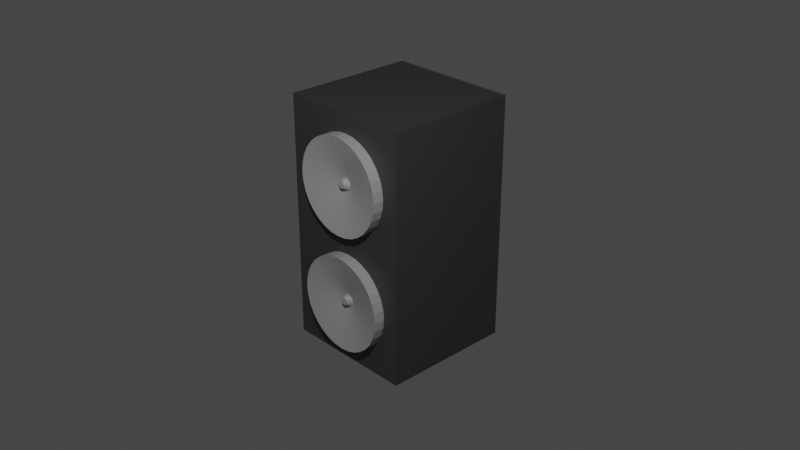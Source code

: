 # Source: Speaker.blend  (saved by Blender 2.81.16; exported with 4.5.12 LTS)
import bpy
from mathutils import Matrix  # noqa: F401  (used for matrix-valued properties, if any)

bpy.ops.wm.read_factory_settings(use_empty=True)
scene = bpy.context.scene
scene.name = 'Scene'

# ---- collections
col_collection = bpy.data.collections.new('Collection'); scene.collection.children.link(col_collection)

# ---- materials (node trees are filled in below, after node groups)
mat_base = bpy.data.materials.new('Base')
mat_base.alpha_threshold = 0.0
mat_base.use_transparent_shadow = False
mat_base.line_color = (0.0, 0.0, 0.0, 1.0)
mat_speaker = bpy.data.materials.new('Speaker')
mat_speaker.use_transparent_shadow = False

# ---- material node trees
mat_base.use_nodes = True; mat_base.node_tree.nodes.clear()
_N = mat_base.node_tree.nodes; _L = mat_base.node_tree.links
n0 = _N.new('ShaderNodeOutputMaterial'); n0.name = 'Material Output'; n0.location = (300, 300)
n1 = _N.new('ShaderNodeBsdfPrincipled'); n1.name = 'Principled BSDF'; n1.location = (10, 300)
n1.distribution = 'GGX'
n1.subsurface_method = 'BURLEY'
n1.inputs[0].default_value = (0.05222, 0.05222, 0.05222, 1.0)
n1.inputs[2].default_value = 0.4
n1.inputs[3].default_value = 1.45
n1.inputs[27].default_value = (0.0, 0.0, 0.0, 1.0)
n1.inputs[28].default_value = 1.0
_L.new(n1.outputs[0], n0.inputs[0])
n0.is_active_output = True
mat_speaker.use_nodes = True; mat_speaker.node_tree.nodes.clear()
_N = mat_speaker.node_tree.nodes; _L = mat_speaker.node_tree.links
n0 = _N.new('ShaderNodeOutputMaterial'); n0.name = 'Material Output'; n0.location = (300, 300)
n1 = _N.new('ShaderNodeBsdfPrincipled'); n1.name = 'Principled BSDF'; n1.location = (10, 300)
n1.distribution = 'GGX'
n1.subsurface_method = 'BURLEY'
n1.inputs[0].default_value = (0.42, 0.42, 0.42, 1.0)
n1.inputs[3].default_value = 1.45
n1.inputs[27].default_value = (0.0, 0.0, 0.0, 1.0)
n1.inputs[28].default_value = 1.0
_L.new(n1.outputs[0], n0.inputs[0])
n0.is_active_output = True

# ---- world
world_world = bpy.data.worlds.new('World'); scene.world = world_world
world_world.use_nodes = True; world_world.node_tree.nodes.clear()
_N = world_world.node_tree.nodes; _L = world_world.node_tree.links
n0 = _N.new('ShaderNodeOutputWorld'); n0.name = 'World Output'; n0.location = (300, 300)
n1 = _N.new('ShaderNodeBackground'); n1.name = 'Background'; n1.location = (10, 300)
n1.inputs[0].default_value = (0.05088, 0.05088, 0.05088, 1.0)
_L.new(n1.outputs[0], n0.inputs[0])
n0.is_active_output = True
world_world.color = (0.05088, 0.05088, 0.05088)
world_world.use_sun_shadow = False
world_world.sun_shadow_jitter_overblur = 0.0

# ---- cameras
cam_camera = bpy.data.cameras.new('Camera')
cam_camera.clip_end = 100.0
cam_camera.ortho_scale = 7.314

# ---- lights
light_light = bpy.data.lights.new('Light', 'POINT')
light_light.transmission_factor = 0.0
light_light.energy = 1000.0
light_light.shadow_soft_size = 0.1
light_light.shadow_maximum_resolution = 0.006
light_light.use_absolute_resolution = True

# ---- meshes
me_cube = bpy.data.meshes.new('Cube')
me_cube.from_pydata([(1.0, 1.0, 1.0), (1.0, 1.0, -1.0), (1.0, -1.0, 1.0), (1.0, -1.0, -1.0), (-1.0, 1.0, 1.0), (-1.0, 1.0, -1.0), (-1.0, -1.0, 1.0), (-1.0, -1.0, -1.0)], [], [(0, 4, 6, 2), (3, 2, 6, 7), (7, 6, 4, 5), (5, 1, 3, 7), (1, 0, 2, 3), (5, 4, 0, 1)])
_uv = me_cube.uv_layers.new(name='UVMap')
_uv.uv.foreach_set('vector', [0.625, 0.5, 0.875, 0.5, 0.875, 0.75, 0.625, 0.75, 0.375, 0.75, 0.625, 0.75, 0.625, 1.0, 0.375, 1.0, 0.375, 0.0, 0.625, 0.0, 0.625, 0.25, 0.375, 0.25, 0.125, 0.5, 0.375, 0.5, 0.375, 0.75, 0.125, 0.75, 0.375, 0.5, 0.625, 0.5, 0.625, 0.75, 0.375, 0.75, 0.375, 0.25, 0.625, 0.25, 0.625, 0.5, 0.375, 0.5])
me_cube.materials.append(mat_base)
me_cube.use_remesh_preserve_volume = False
me_cube.use_remesh_preserve_attributes = False
me_cube.use_mirror_vertex_groups = False
me_cube.update()
me_cylinder = bpy.data.meshes.new('Cylinder')
me_cylinder.from_pydata([(-6.579e-08, 0.05325, -0.4616), (0.0, 1.0, 1.0), (0.01481, 0.05179, -0.4616), (0.1951, 0.9808, 1.0), (0.02906, 0.04747, -0.4616), (0.3827, 0.9239, 1.0), (0.04219, 0.04045, -0.4616), (0.5556, 0.8315, 1.0), (0.05369, 0.03101, -0.4616), (0.7071, 0.7071, 1.0), (0.06314, 0.0195, -0.4616), (0.8315, 0.5556, 1.0), (0.07015, 0.006377, -0.4616), (0.9239, 0.3827, 1.0), (0.07447, -0.007868, -0.4616), (0.9808, 0.1951, 1.0), (0.07593, -0.02268, -0.4616), (1.0, 7.55e-08, 1.0), (0.07447, -0.0375, -0.4616), (0.9808, -0.1951, 1.0), (0.07015, -0.05174, -0.4616), (0.9239, -0.3827, 1.0), (0.06314, -0.06487, -0.4616), (0.8315, -0.5556, 1.0), (0.05369, -0.07637, -0.4616), (0.7071, -0.7071, 1.0), (0.04219, -0.08582, -0.4616), (0.5556, -0.8315, 1.0), (0.02906, -0.09283, -0.4616), (0.3827, -0.9239, 1.0), (0.01481, -0.09716, -0.4616), (0.1951, -0.9808, 1.0), (2.444e-07, -0.09861, -0.4616), (-3.258e-07, -1.0, 1.0), (-0.01481, -0.09716, -0.4616), (-0.1951, -0.9808, 1.0), (-0.02906, -0.09283, -0.4616), (-0.3827, -0.9239, 1.0), (-0.04219, -0.08582, -0.4616), (-0.5556, -0.8315, 1.0), (-0.05369, -0.07637, -0.4616), (-0.7071, -0.7071, 1.0), (-0.06314, -0.06487, -0.4616), (-0.8315, -0.5556, 1.0), (-0.07015, -0.05174, -0.4616), (-0.9239, -0.3827, 1.0), (-0.07447, -0.0375, -0.4616), (-0.9808, -0.1951, 1.0), (-0.07593, -0.02268, -0.4616), (-1.0, 9.656e-07, 1.0), (-0.07447, -0.007868, -0.4616), (-0.9808, 0.1951, 1.0), (-0.07015, 0.006377, -0.4616), (-0.9239, 0.3827, 1.0), (-0.06314, 0.0195, -0.4616), (-0.8315, 0.5556, 1.0), (-0.05369, 0.03101, -0.4616), (-0.7071, 0.7071, 1.0), (-0.04219, 0.04045, -0.4616), (-0.5556, 0.8315, 1.0), (-0.02906, 0.04747, -0.4616), (-0.3827, 0.9239, 1.0), (-0.01481, 0.05179, -0.4616), (-0.1951, 0.9808, 1.0), (0.0, 1.0, -1.0), (0.1951, 0.9808, -1.0), (0.3827, 0.9239, -1.0), (0.5556, 0.8315, -1.0), (0.7071, 0.7071, -1.0), (0.8315, 0.5556, -1.0), (0.9239, 0.3827, -1.0), (0.9808, 0.1951, -1.0), (1.0, 7.55e-08, -1.0), (0.9808, -0.1951, -1.0), (0.9239, -0.3827, -1.0), (0.8315, -0.5556, -1.0), (0.7071, -0.7071, -1.0), (0.5556, -0.8315, -1.0), (0.3827, -0.9239, -1.0), (0.1951, -0.9808, -1.0), (-3.258e-07, -1.0, -1.0), (-0.1951, -0.9808, -1.0), (-0.3827, -0.9239, -1.0), (-0.5556, -0.8315, -1.0), (-0.7071, -0.7071, -1.0), (-0.8315, -0.5556, -1.0), (-0.9239, -0.3827, -1.0), (-0.9808, -0.1951, -1.0), (-1.0, 9.656e-07, -1.0), (-0.9808, 0.1951, -1.0), (-0.9239, 0.3827, -1.0), (-0.8315, 0.5556, -1.0), (-0.7071, 0.7071, -1.0), (-0.5556, 0.8315, -1.0), (-0.3827, 0.9239, -1.0), (-0.1951, 0.9808, -1.0), (-3.305e-07, 0.1345, 0.1365), (0.02624, 0.1319, 0.1365), (0.05147, 0.1242, 0.1365), (0.07472, 0.1118, 0.1365), (0.0951, 0.0951, 0.1365), (0.1118, 0.07472, 0.1365), (0.1242, 0.05147, 0.1365), (0.1319, 0.02624, 0.1365), (0.1345, -4.107e-08, 0.1365), (0.1319, -0.02624, 0.1365), (0.1242, -0.05147, 0.1365), (0.1118, -0.07472, 0.1365), (0.0951, -0.0951, 0.1365), (0.07472, -0.1118, 0.1365), (0.05147, -0.1242, 0.1365), (0.02624, -0.1319, 0.1365), (-6.017e-08, -0.1345, 0.1365), (-0.02624, -0.1319, 0.1365), (-0.05147, -0.1242, 0.1365), (-0.07472, -0.1118, 0.1365), (-0.0951, -0.0951, 0.1365), (-0.1118, -0.07472, 0.1365), (-0.1242, -0.05147, 0.1365), (-0.1319, -0.02624, 0.1365), (-0.1345, 1.913e-07, 0.1365), (-0.1319, 0.02624, 0.1365), (-0.1242, 0.05147, 0.1365), (-0.1118, 0.07472, 0.1365), (-0.0951, 0.0951, 0.1365), (-0.07472, 0.1118, 0.1365), (-0.05147, 0.1242, 0.1365), (-0.02624, 0.1319, 0.1365)], [], [(64, 1, 3, 65), (65, 3, 5, 66), (66, 5, 7, 67), (67, 7, 9, 68), (68, 9, 11, 69), (69, 11, 13, 70), (70, 13, 15, 71), (71, 15, 17, 72), (72, 17, 19, 73), (73, 19, 21, 74), (74, 21, 23, 75), (75, 23, 25, 76), (76, 25, 27, 77), (77, 27, 29, 78), (78, 29, 31, 79), (79, 31, 33, 80), (80, 33, 35, 81), (81, 35, 37, 82), (82, 37, 39, 83), (83, 39, 41, 84), (84, 41, 43, 85), (85, 43, 45, 86), (86, 45, 47, 87), (87, 47, 49, 88), (88, 49, 51, 89), (89, 51, 53, 90), (90, 53, 55, 91), (91, 55, 57, 92), (92, 57, 59, 93), (93, 59, 61, 94), (3, 1, 63, 61, 59, 57, 55, 53, 51, 49, 47, 45, 43, 41, 39, 37, 35, 33, 31, 29, 27, 25, 23, 21, 19, 17, 15, 13, 11, 9, 7, 5), (94, 61, 63, 95), (95, 63, 1, 64), (0, 2, 4, 6, 8, 10, 12, 14, 16, 18, 20, 22, 24, 26, 28, 30, 32, 34, 36, 38, 40, 42, 44, 46, 48, 50, 52, 54, 56, 58, 60, 62), (97, 96, 64, 65), (98, 97, 65, 66), (99, 98, 66, 67), (100, 99, 67, 68), (101, 100, 68, 69), (102, 101, 69, 70), (103, 102, 70, 71), (104, 103, 71, 72), (105, 104, 72, 73), (106, 105, 73, 74), (107, 106, 74, 75), (108, 107, 75, 76), (109, 108, 76, 77), (110, 109, 77, 78), (111, 110, 78, 79), (112, 111, 79, 80), (113, 112, 80, 81), (114, 113, 81, 82), (115, 114, 82, 83), (116, 115, 83, 84), (117, 116, 84, 85), (118, 117, 85, 86), (119, 118, 86, 87), (120, 119, 87, 88), (121, 120, 88, 89), (122, 121, 89, 90), (123, 122, 90, 91), (124, 123, 91, 92), (125, 124, 92, 93), (126, 125, 93, 94), (127, 126, 94, 95), (96, 127, 95, 64), (2, 0, 96, 97), (4, 2, 97, 98), (6, 4, 98, 99), (8, 6, 99, 100), (10, 8, 100, 101), (12, 10, 101, 102), (14, 12, 102, 103), (16, 14, 103, 104), (18, 16, 104, 105), (20, 18, 105, 106), (22, 20, 106, 107), (24, 22, 107, 108), (26, 24, 108, 109), (28, 26, 109, 110), (30, 28, 110, 111), (32, 30, 111, 112), (34, 32, 112, 113), (36, 34, 113, 114), (38, 36, 114, 115), (40, 38, 115, 116), (42, 40, 116, 117), (44, 42, 117, 118), (46, 44, 118, 119), (48, 46, 119, 120), (50, 48, 120, 121), (52, 50, 121, 122), (54, 52, 122, 123), (56, 54, 123, 124), (58, 56, 124, 125), (60, 58, 125, 126), (62, 60, 126, 127), (0, 62, 127, 96)])
_uv = me_cylinder.uv_layers.new(name='UVMap')
_uv.uv.foreach_set('vector', [1.0, 0.5, 1.0, 1.0, 0.9688, 1.0, 0.9688, 0.5, 0.9688, 0.5, 0.9688, 1.0, 0.9375, 1.0, 0.9375, 0.5, 0.9375, 0.5, 0.9375, 1.0, 0.9062, 1.0, 0.9062, 0.5, 0.9062, 0.5, 0.9062, 1.0, 0.875, 1.0, 0.875, 0.5, 0.875, 0.5, 0.875, 1.0, 0.8438, 1.0, 0.8438, 0.5, 0.8438, 0.5, 0.8438, 1.0, 0.8125, 1.0, 0.8125, 0.5, 0.8125, 0.5, 0.8125, 1.0, 0.7812, 1.0, 0.7812, 0.5, 0.7812, 0.5, 0.7812, 1.0, 0.75, 1.0, 0.75, 0.5, 0.75, 0.5, 0.75, 1.0, 0.7188, 1.0, 0.7188, 0.5, 0.7188, 0.5, 0.7188, 1.0, 0.6875, 1.0, 0.6875, 0.5, 0.6875, 0.5, 0.6875, 1.0, 0.6562, 1.0, 0.6562, 0.5, 0.6562, 0.5, 0.6562, 1.0, 0.625, 1.0, 0.625, 0.5, 0.625, 0.5, 0.625, 1.0, 0.5938, 1.0, 0.5938, 0.5, 0.5938, 0.5, 0.5938, 1.0, 0.5625, 1.0, 0.5625, 0.5, 0.5625, 0.5, 0.5625, 1.0, 0.5312, 1.0, 0.5312, 0.5, 0.5312, 0.5, 0.5312, 1.0, 0.5, 1.0, 0.5, 0.5, 0.5, 0.5, 0.5, 1.0, 0.4688, 1.0, 0.4688, 0.5, 0.4688, 0.5, 0.4688, 1.0, 0.4375, 1.0, 0.4375, 0.5, 0.4375, 0.5, 0.4375, 1.0, 0.4062, 1.0, 0.4062, 0.5, 0.4062, 0.5, 0.4062, 1.0, 0.375, 1.0, 0.375, 0.5, 0.375, 0.5, 0.375, 1.0, 0.3438, 1.0, 0.3438, 0.5, 0.3438, 0.5, 0.3438, 1.0, 0.3125, 1.0, 0.3125, 0.5, 0.3125, 0.5, 0.3125, 1.0, 0.2812, 1.0, 0.2812, 0.5, 0.2812, 0.5, 0.2812, 1.0, 0.25, 1.0, 0.25, 0.5, 0.25, 0.5, 0.25, 1.0, 0.2188, 1.0, 0.2188, 0.5, 0.2188, 0.5, 0.2188, 1.0, 0.1875, 1.0, 0.1875, 0.5, 0.1875, 0.5, 0.1875, 1.0, 0.1562, 1.0, 0.1562, 0.5, 0.1562, 0.5, 0.1562, 1.0, 0.125, 1.0, 0.125, 0.5, 0.125, 0.5, 0.125, 1.0, 0.09375, 1.0, 0.09375, 0.5, 0.09375, 0.5, 0.09375, 1.0, 0.0625, 1.0, 0.0625, 0.5, 0.2968, 0.4854, 0.25, 0.49, 0.2032, 0.4854, 0.1582, 0.4717, 0.1167, 0.4496, 0.08029, 0.4197, 0.05045, 0.3833, 0.02827, 0.3418, 0.01461, 0.2968, 0.01, 0.25, 0.01461, 0.2032, 0.02827, 0.1582, 0.05045, 0.1167, 0.08029, 0.08029, 0.1167, 0.05045, 0.1582, 0.02827, 0.2032, 0.01461, 0.25, 0.01, 0.2968, 0.01461, 0.3418, 0.02827, 0.3833, 0.05045, 0.4197, 0.08029, 0.4496, 0.1167, 0.4717, 0.1582, 0.4854, 0.2032, 0.49, 0.25, 0.4854, 0.2968, 0.4717, 0.3418, 0.4496, 0.3833, 0.4197, 0.4197, 0.3833, 0.4496, 0.3418, 0.4717, 0.0625, 0.5, 0.0625, 1.0, 0.03125, 1.0, 0.03125, 0.5, 0.03125, 0.5, 0.03125, 1.0, 0.0, 1.0, 0.0, 0.5, 0.75, 0.2738, 0.7546, 0.2733, 0.7591, 0.272, 0.7632, 0.2698, 0.7668, 0.2668, 0.7698, 0.2632, 0.772, 0.2591, 0.7733, 0.2546, 0.7738, 0.25, 0.7733, 0.2454, 0.772, 0.2409, 0.7698, 0.2368, 0.7668, 0.2332, 0.7632, 0.2302, 0.7591, 0.228, 0.7546, 0.2267, 0.75, 0.2262, 0.7454, 0.2267, 0.7409, 0.228, 0.7368, 0.2302, 0.7332, 0.2332, 0.7302, 0.2368, 0.728, 0.2409, 0.7267, 0.2454, 0.7262, 0.25, 0.7267, 0.2546, 0.728, 0.2591, 0.7302, 0.2632, 0.7332, 0.2668, 0.7368, 0.2698, 0.7409, 0.272, 0.7454, 0.2733, 0.7563, 0.2817, 0.75, 0.2823, 0.75, 0.49, 0.7968, 0.4854, 0.7624, 0.2798, 0.7563, 0.2817, 0.7968, 0.4854, 0.8418, 0.4717, 0.7679, 0.2768, 0.7624, 0.2798, 0.8418, 0.4717, 0.8833, 0.4496, 0.7728, 0.2728, 0.7679, 0.2768, 0.8833, 0.4496, 0.9197, 0.4197, 0.7768, 0.2679, 0.7728, 0.2728, 0.9197, 0.4197, 0.9496, 0.3833, 0.7798, 0.2624, 0.7768, 0.2679, 0.9496, 0.3833, 0.9717, 0.3418, 0.7817, 0.2563, 0.7798, 0.2624, 0.9717, 0.3418, 0.9854, 0.2968, 0.7823, 0.25, 0.7817, 0.2563, 0.9854, 0.2968, 0.99, 0.25, 0.7817, 0.2437, 0.7823, 0.25, 0.99, 0.25, 0.9854, 0.2032, 0.7798, 0.2376, 0.7817, 0.2437, 0.9854, 0.2032, 0.9717, 0.1582, 0.7768, 0.2321, 0.7798, 0.2376, 0.9717, 0.1582, 0.9496, 0.1167, 0.7728, 0.2272, 0.7768, 0.2321, 0.9496, 0.1167, 0.9197, 0.08029, 0.7679, 0.2232, 0.7728, 0.2272, 0.9197, 0.08029, 0.8833, 0.05045, 0.7624, 0.2202, 0.7679, 0.2232, 0.8833, 0.05045, 0.8418, 0.02827, 0.7563, 0.2183, 0.7624, 0.2202, 0.8418, 0.02827, 0.7968, 0.01461, 0.75, 0.2177, 0.7563, 0.2183, 0.7968, 0.01461, 0.75, 0.01, 0.7437, 0.2183, 0.75, 0.2177, 0.75, 0.01, 0.7032, 0.01461, 0.7376, 0.2202, 0.7437, 0.2183, 0.7032, 0.01461, 0.6582, 0.02827, 0.7321, 0.2232, 0.7376, 0.2202, 0.6582, 0.02827, 0.6167, 0.05045, 0.7272, 0.2272, 0.7321, 0.2232, 0.6167, 0.05045, 0.5803, 0.08029, 0.7232, 0.2321, 0.7272, 0.2272, 0.5803, 0.08029, 0.5504, 0.1167, 0.7202, 0.2376, 0.7232, 0.2321, 0.5504, 0.1167, 0.5283, 0.1582, 0.7183, 0.2437, 0.7202, 0.2376, 0.5283, 0.1582, 0.5146, 0.2032, 0.7177, 0.25, 0.7183, 0.2437, 0.5146, 0.2032, 0.51, 0.25, 0.7183, 0.2563, 0.7177, 0.25, 0.51, 0.25, 0.5146, 0.2968, 0.7202, 0.2624, 0.7183, 0.2563, 0.5146, 0.2968, 0.5283, 0.3418, 0.7232, 0.2679, 0.7202, 0.2624, 0.5283, 0.3418, 0.5504, 0.3833, 0.7272, 0.2728, 0.7232, 0.2679, 0.5504, 0.3833, 0.5803, 0.4197, 0.7321, 0.2768, 0.7272, 0.2728, 0.5803, 0.4197, 0.6167, 0.4496, 0.7376, 0.2798, 0.7321, 0.2768, 0.6167, 0.4496, 0.6582, 0.4717, 0.7437, 0.2817, 0.7376, 0.2798, 0.6582, 0.4717, 0.7032, 0.4854, 0.75, 0.2823, 0.7437, 0.2817, 0.7032, 0.4854, 0.75, 0.49, 0.7546, 0.2733, 0.75, 0.2738, 0.75, 0.2823, 0.7563, 0.2817, 0.7591, 0.272, 0.7546, 0.2733, 0.7563, 0.2817, 0.7624, 0.2798, 0.7632, 0.2698, 0.7591, 0.272, 0.7624, 0.2798, 0.7679, 0.2768, 0.7668, 0.2668, 0.7632, 0.2698, 0.7679, 0.2768, 0.7728, 0.2728, 0.7698, 0.2632, 0.7668, 0.2668, 0.7728, 0.2728, 0.7768, 0.2679, 0.772, 0.2591, 0.7698, 0.2632, 0.7768, 0.2679, 0.7798, 0.2624, 0.7733, 0.2546, 0.772, 0.2591, 0.7798, 0.2624, 0.7817, 0.2563, 0.7738, 0.25, 0.7733, 0.2546, 0.7817, 0.2563, 0.7823, 0.25, 0.7733, 0.2454, 0.7738, 0.25, 0.7823, 0.25, 0.7817, 0.2437, 0.772, 0.2409, 0.7733, 0.2454, 0.7817, 0.2437, 0.7798, 0.2376, 0.7698, 0.2368, 0.772, 0.2409, 0.7798, 0.2376, 0.7768, 0.2321, 0.7668, 0.2332, 0.7698, 0.2368, 0.7768, 0.2321, 0.7728, 0.2272, 0.7632, 0.2302, 0.7668, 0.2332, 0.7728, 0.2272, 0.7679, 0.2232, 0.7591, 0.228, 0.7632, 0.2302, 0.7679, 0.2232, 0.7624, 0.2202, 0.7546, 0.2267, 0.7591, 0.228, 0.7624, 0.2202, 0.7563, 0.2183, 0.75, 0.2262, 0.7546, 0.2267, 0.7563, 0.2183, 0.75, 0.2177, 0.7454, 0.2267, 0.75, 0.2262, 0.75, 0.2177, 0.7437, 0.2183, 0.7409, 0.228, 0.7454, 0.2267, 0.7437, 0.2183, 0.7376, 0.2202, 0.7368, 0.2302, 0.7409, 0.228, 0.7376, 0.2202, 0.7321, 0.2232, 0.7332, 0.2332, 0.7368, 0.2302, 0.7321, 0.2232, 0.7272, 0.2272, 0.7302, 0.2368, 0.7332, 0.2332, 0.7272, 0.2272, 0.7232, 0.2321, 0.728, 0.2409, 0.7302, 0.2368, 0.7232, 0.2321, 0.7202, 0.2376, 0.7267, 0.2454, 0.728, 0.2409, 0.7202, 0.2376, 0.7183, 0.2437, 0.7262, 0.25, 0.7267, 0.2454, 0.7183, 0.2437, 0.7177, 0.25, 0.7267, 0.2546, 0.7262, 0.25, 0.7177, 0.25, 0.7183, 0.2563, 0.728, 0.2591, 0.7267, 0.2546, 0.7183, 0.2563, 0.7202, 0.2624, 0.7302, 0.2632, 0.728, 0.2591, 0.7202, 0.2624, 0.7232, 0.2679, 0.7332, 0.2668, 0.7302, 0.2632, 0.7232, 0.2679, 0.7272, 0.2728, 0.7368, 0.2698, 0.7332, 0.2668, 0.7272, 0.2728, 0.7321, 0.2768, 0.7409, 0.272, 0.7368, 0.2698, 0.7321, 0.2768, 0.7376, 0.2798, 0.7454, 0.2733, 0.7409, 0.272, 0.7376, 0.2798, 0.7437, 0.2817, 0.75, 0.2738, 0.7454, 0.2733, 0.7437, 0.2817, 0.75, 0.2823])
me_cylinder.materials.append(mat_speaker)
me_cylinder.use_remesh_fix_poles = True
me_cylinder.use_remesh_preserve_attributes = False
me_cylinder.use_mirror_vertex_groups = False
me_cylinder.update()
me_cylinder_001 = bpy.data.meshes.new('Cylinder.001')
me_cylinder_001.from_pydata([(-6.579e-08, 0.05325, -0.4616), (0.0, 1.0, 1.0), (0.01481, 0.05179, -0.4616), (0.1951, 0.9808, 1.0), (0.02906, 0.04747, -0.4616), (0.3827, 0.9239, 1.0), (0.04219, 0.04045, -0.4616), (0.5556, 0.8315, 1.0), (0.05369, 0.03101, -0.4616), (0.7071, 0.7071, 1.0), (0.06314, 0.0195, -0.4616), (0.8315, 0.5556, 1.0), (0.07015, 0.006377, -0.4616), (0.9239, 0.3827, 1.0), (0.07447, -0.007868, -0.4616), (0.9808, 0.1951, 1.0), (0.07593, -0.02268, -0.4616), (1.0, 7.55e-08, 1.0), (0.07447, -0.0375, -0.4616), (0.9808, -0.1951, 1.0), (0.07015, -0.05174, -0.4616), (0.9239, -0.3827, 1.0), (0.06314, -0.06487, -0.4616), (0.8315, -0.5556, 1.0), (0.05369, -0.07637, -0.4616), (0.7071, -0.7071, 1.0), (0.04219, -0.08582, -0.4616), (0.5556, -0.8315, 1.0), (0.02906, -0.09283, -0.4616), (0.3827, -0.9239, 1.0), (0.01481, -0.09716, -0.4616), (0.1951, -0.9808, 1.0), (2.444e-07, -0.09861, -0.4616), (-3.258e-07, -1.0, 1.0), (-0.01481, -0.09716, -0.4616), (-0.1951, -0.9808, 1.0), (-0.02906, -0.09283, -0.4616), (-0.3827, -0.9239, 1.0), (-0.04219, -0.08582, -0.4616), (-0.5556, -0.8315, 1.0), (-0.05369, -0.07637, -0.4616), (-0.7071, -0.7071, 1.0), (-0.06314, -0.06487, -0.4616), (-0.8315, -0.5556, 1.0), (-0.07015, -0.05174, -0.4616), (-0.9239, -0.3827, 1.0), (-0.07447, -0.0375, -0.4616), (-0.9808, -0.1951, 1.0), (-0.07593, -0.02268, -0.4616), (-1.0, 9.656e-07, 1.0), (-0.07447, -0.007868, -0.4616), (-0.9808, 0.1951, 1.0), (-0.07015, 0.006377, -0.4616), (-0.9239, 0.3827, 1.0), (-0.06314, 0.0195, -0.4616), (-0.8315, 0.5556, 1.0), (-0.05369, 0.03101, -0.4616), (-0.7071, 0.7071, 1.0), (-0.04219, 0.04045, -0.4616), (-0.5556, 0.8315, 1.0), (-0.02906, 0.04747, -0.4616), (-0.3827, 0.9239, 1.0), (-0.01481, 0.05179, -0.4616), (-0.1951, 0.9808, 1.0), (0.0, 1.0, -1.0), (0.1951, 0.9808, -1.0), (0.3827, 0.9239, -1.0), (0.5556, 0.8315, -1.0), (0.7071, 0.7071, -1.0), (0.8315, 0.5556, -1.0), (0.9239, 0.3827, -1.0), (0.9808, 0.1951, -1.0), (1.0, 7.55e-08, -1.0), (0.9808, -0.1951, -1.0), (0.9239, -0.3827, -1.0), (0.8315, -0.5556, -1.0), (0.7071, -0.7071, -1.0), (0.5556, -0.8315, -1.0), (0.3827, -0.9239, -1.0), (0.1951, -0.9808, -1.0), (-3.258e-07, -1.0, -1.0), (-0.1951, -0.9808, -1.0), (-0.3827, -0.9239, -1.0), (-0.5556, -0.8315, -1.0), (-0.7071, -0.7071, -1.0), (-0.8315, -0.5556, -1.0), (-0.9239, -0.3827, -1.0), (-0.9808, -0.1951, -1.0), (-1.0, 9.656e-07, -1.0), (-0.9808, 0.1951, -1.0), (-0.9239, 0.3827, -1.0), (-0.8315, 0.5556, -1.0), (-0.7071, 0.7071, -1.0), (-0.5556, 0.8315, -1.0), (-0.3827, 0.9239, -1.0), (-0.1951, 0.9808, -1.0), (-3.305e-07, 0.1345, 0.1365), (0.02624, 0.1319, 0.1365), (0.05147, 0.1242, 0.1365), (0.07472, 0.1118, 0.1365), (0.0951, 0.0951, 0.1365), (0.1118, 0.07472, 0.1365), (0.1242, 0.05147, 0.1365), (0.1319, 0.02624, 0.1365), (0.1345, -4.107e-08, 0.1365), (0.1319, -0.02624, 0.1365), (0.1242, -0.05147, 0.1365), (0.1118, -0.07472, 0.1365), (0.0951, -0.0951, 0.1365), (0.07472, -0.1118, 0.1365), (0.05147, -0.1242, 0.1365), (0.02624, -0.1319, 0.1365), (-6.017e-08, -0.1345, 0.1365), (-0.02624, -0.1319, 0.1365), (-0.05147, -0.1242, 0.1365), (-0.07472, -0.1118, 0.1365), (-0.0951, -0.0951, 0.1365), (-0.1118, -0.07472, 0.1365), (-0.1242, -0.05147, 0.1365), (-0.1319, -0.02624, 0.1365), (-0.1345, 1.913e-07, 0.1365), (-0.1319, 0.02624, 0.1365), (-0.1242, 0.05147, 0.1365), (-0.1118, 0.07472, 0.1365), (-0.0951, 0.0951, 0.1365), (-0.07472, 0.1118, 0.1365), (-0.05147, 0.1242, 0.1365), (-0.02624, 0.1319, 0.1365)], [], [(64, 1, 3, 65), (65, 3, 5, 66), (66, 5, 7, 67), (67, 7, 9, 68), (68, 9, 11, 69), (69, 11, 13, 70), (70, 13, 15, 71), (71, 15, 17, 72), (72, 17, 19, 73), (73, 19, 21, 74), (74, 21, 23, 75), (75, 23, 25, 76), (76, 25, 27, 77), (77, 27, 29, 78), (78, 29, 31, 79), (79, 31, 33, 80), (80, 33, 35, 81), (81, 35, 37, 82), (82, 37, 39, 83), (83, 39, 41, 84), (84, 41, 43, 85), (85, 43, 45, 86), (86, 45, 47, 87), (87, 47, 49, 88), (88, 49, 51, 89), (89, 51, 53, 90), (90, 53, 55, 91), (91, 55, 57, 92), (92, 57, 59, 93), (93, 59, 61, 94), (3, 1, 63, 61, 59, 57, 55, 53, 51, 49, 47, 45, 43, 41, 39, 37, 35, 33, 31, 29, 27, 25, 23, 21, 19, 17, 15, 13, 11, 9, 7, 5), (94, 61, 63, 95), (95, 63, 1, 64), (0, 2, 4, 6, 8, 10, 12, 14, 16, 18, 20, 22, 24, 26, 28, 30, 32, 34, 36, 38, 40, 42, 44, 46, 48, 50, 52, 54, 56, 58, 60, 62), (97, 96, 64, 65), (98, 97, 65, 66), (99, 98, 66, 67), (100, 99, 67, 68), (101, 100, 68, 69), (102, 101, 69, 70), (103, 102, 70, 71), (104, 103, 71, 72), (105, 104, 72, 73), (106, 105, 73, 74), (107, 106, 74, 75), (108, 107, 75, 76), (109, 108, 76, 77), (110, 109, 77, 78), (111, 110, 78, 79), (112, 111, 79, 80), (113, 112, 80, 81), (114, 113, 81, 82), (115, 114, 82, 83), (116, 115, 83, 84), (117, 116, 84, 85), (118, 117, 85, 86), (119, 118, 86, 87), (120, 119, 87, 88), (121, 120, 88, 89), (122, 121, 89, 90), (123, 122, 90, 91), (124, 123, 91, 92), (125, 124, 92, 93), (126, 125, 93, 94), (127, 126, 94, 95), (96, 127, 95, 64), (2, 0, 96, 97), (4, 2, 97, 98), (6, 4, 98, 99), (8, 6, 99, 100), (10, 8, 100, 101), (12, 10, 101, 102), (14, 12, 102, 103), (16, 14, 103, 104), (18, 16, 104, 105), (20, 18, 105, 106), (22, 20, 106, 107), (24, 22, 107, 108), (26, 24, 108, 109), (28, 26, 109, 110), (30, 28, 110, 111), (32, 30, 111, 112), (34, 32, 112, 113), (36, 34, 113, 114), (38, 36, 114, 115), (40, 38, 115, 116), (42, 40, 116, 117), (44, 42, 117, 118), (46, 44, 118, 119), (48, 46, 119, 120), (50, 48, 120, 121), (52, 50, 121, 122), (54, 52, 122, 123), (56, 54, 123, 124), (58, 56, 124, 125), (60, 58, 125, 126), (62, 60, 126, 127), (0, 62, 127, 96)])
_uv = me_cylinder_001.uv_layers.new(name='UVMap')
_uv.uv.foreach_set('vector', [1.0, 0.5, 1.0, 1.0, 0.9688, 1.0, 0.9688, 0.5, 0.9688, 0.5, 0.9688, 1.0, 0.9375, 1.0, 0.9375, 0.5, 0.9375, 0.5, 0.9375, 1.0, 0.9062, 1.0, 0.9062, 0.5, 0.9062, 0.5, 0.9062, 1.0, 0.875, 1.0, 0.875, 0.5, 0.875, 0.5, 0.875, 1.0, 0.8438, 1.0, 0.8438, 0.5, 0.8438, 0.5, 0.8438, 1.0, 0.8125, 1.0, 0.8125, 0.5, 0.8125, 0.5, 0.8125, 1.0, 0.7812, 1.0, 0.7812, 0.5, 0.7812, 0.5, 0.7812, 1.0, 0.75, 1.0, 0.75, 0.5, 0.75, 0.5, 0.75, 1.0, 0.7188, 1.0, 0.7188, 0.5, 0.7188, 0.5, 0.7188, 1.0, 0.6875, 1.0, 0.6875, 0.5, 0.6875, 0.5, 0.6875, 1.0, 0.6562, 1.0, 0.6562, 0.5, 0.6562, 0.5, 0.6562, 1.0, 0.625, 1.0, 0.625, 0.5, 0.625, 0.5, 0.625, 1.0, 0.5938, 1.0, 0.5938, 0.5, 0.5938, 0.5, 0.5938, 1.0, 0.5625, 1.0, 0.5625, 0.5, 0.5625, 0.5, 0.5625, 1.0, 0.5312, 1.0, 0.5312, 0.5, 0.5312, 0.5, 0.5312, 1.0, 0.5, 1.0, 0.5, 0.5, 0.5, 0.5, 0.5, 1.0, 0.4688, 1.0, 0.4688, 0.5, 0.4688, 0.5, 0.4688, 1.0, 0.4375, 1.0, 0.4375, 0.5, 0.4375, 0.5, 0.4375, 1.0, 0.4062, 1.0, 0.4062, 0.5, 0.4062, 0.5, 0.4062, 1.0, 0.375, 1.0, 0.375, 0.5, 0.375, 0.5, 0.375, 1.0, 0.3438, 1.0, 0.3438, 0.5, 0.3438, 0.5, 0.3438, 1.0, 0.3125, 1.0, 0.3125, 0.5, 0.3125, 0.5, 0.3125, 1.0, 0.2812, 1.0, 0.2812, 0.5, 0.2812, 0.5, 0.2812, 1.0, 0.25, 1.0, 0.25, 0.5, 0.25, 0.5, 0.25, 1.0, 0.2188, 1.0, 0.2188, 0.5, 0.2188, 0.5, 0.2188, 1.0, 0.1875, 1.0, 0.1875, 0.5, 0.1875, 0.5, 0.1875, 1.0, 0.1562, 1.0, 0.1562, 0.5, 0.1562, 0.5, 0.1562, 1.0, 0.125, 1.0, 0.125, 0.5, 0.125, 0.5, 0.125, 1.0, 0.09375, 1.0, 0.09375, 0.5, 0.09375, 0.5, 0.09375, 1.0, 0.0625, 1.0, 0.0625, 0.5, 0.2968, 0.4854, 0.25, 0.49, 0.2032, 0.4854, 0.1582, 0.4717, 0.1167, 0.4496, 0.08029, 0.4197, 0.05045, 0.3833, 0.02827, 0.3418, 0.01461, 0.2968, 0.01, 0.25, 0.01461, 0.2032, 0.02827, 0.1582, 0.05045, 0.1167, 0.08029, 0.08029, 0.1167, 0.05045, 0.1582, 0.02827, 0.2032, 0.01461, 0.25, 0.01, 0.2968, 0.01461, 0.3418, 0.02827, 0.3833, 0.05045, 0.4197, 0.08029, 0.4496, 0.1167, 0.4717, 0.1582, 0.4854, 0.2032, 0.49, 0.25, 0.4854, 0.2968, 0.4717, 0.3418, 0.4496, 0.3833, 0.4197, 0.4197, 0.3833, 0.4496, 0.3418, 0.4717, 0.0625, 0.5, 0.0625, 1.0, 0.03125, 1.0, 0.03125, 0.5, 0.03125, 0.5, 0.03125, 1.0, 0.0, 1.0, 0.0, 0.5, 0.75, 0.2738, 0.7546, 0.2733, 0.7591, 0.272, 0.7632, 0.2698, 0.7668, 0.2668, 0.7698, 0.2632, 0.772, 0.2591, 0.7733, 0.2546, 0.7738, 0.25, 0.7733, 0.2454, 0.772, 0.2409, 0.7698, 0.2368, 0.7668, 0.2332, 0.7632, 0.2302, 0.7591, 0.228, 0.7546, 0.2267, 0.75, 0.2262, 0.7454, 0.2267, 0.7409, 0.228, 0.7368, 0.2302, 0.7332, 0.2332, 0.7302, 0.2368, 0.728, 0.2409, 0.7267, 0.2454, 0.7262, 0.25, 0.7267, 0.2546, 0.728, 0.2591, 0.7302, 0.2632, 0.7332, 0.2668, 0.7368, 0.2698, 0.7409, 0.272, 0.7454, 0.2733, 0.7563, 0.2817, 0.75, 0.2823, 0.75, 0.49, 0.7968, 0.4854, 0.7624, 0.2798, 0.7563, 0.2817, 0.7968, 0.4854, 0.8418, 0.4717, 0.7679, 0.2768, 0.7624, 0.2798, 0.8418, 0.4717, 0.8833, 0.4496, 0.7728, 0.2728, 0.7679, 0.2768, 0.8833, 0.4496, 0.9197, 0.4197, 0.7768, 0.2679, 0.7728, 0.2728, 0.9197, 0.4197, 0.9496, 0.3833, 0.7798, 0.2624, 0.7768, 0.2679, 0.9496, 0.3833, 0.9717, 0.3418, 0.7817, 0.2563, 0.7798, 0.2624, 0.9717, 0.3418, 0.9854, 0.2968, 0.7823, 0.25, 0.7817, 0.2563, 0.9854, 0.2968, 0.99, 0.25, 0.7817, 0.2437, 0.7823, 0.25, 0.99, 0.25, 0.9854, 0.2032, 0.7798, 0.2376, 0.7817, 0.2437, 0.9854, 0.2032, 0.9717, 0.1582, 0.7768, 0.2321, 0.7798, 0.2376, 0.9717, 0.1582, 0.9496, 0.1167, 0.7728, 0.2272, 0.7768, 0.2321, 0.9496, 0.1167, 0.9197, 0.08029, 0.7679, 0.2232, 0.7728, 0.2272, 0.9197, 0.08029, 0.8833, 0.05045, 0.7624, 0.2202, 0.7679, 0.2232, 0.8833, 0.05045, 0.8418, 0.02827, 0.7563, 0.2183, 0.7624, 0.2202, 0.8418, 0.02827, 0.7968, 0.01461, 0.75, 0.2177, 0.7563, 0.2183, 0.7968, 0.01461, 0.75, 0.01, 0.7437, 0.2183, 0.75, 0.2177, 0.75, 0.01, 0.7032, 0.01461, 0.7376, 0.2202, 0.7437, 0.2183, 0.7032, 0.01461, 0.6582, 0.02827, 0.7321, 0.2232, 0.7376, 0.2202, 0.6582, 0.02827, 0.6167, 0.05045, 0.7272, 0.2272, 0.7321, 0.2232, 0.6167, 0.05045, 0.5803, 0.08029, 0.7232, 0.2321, 0.7272, 0.2272, 0.5803, 0.08029, 0.5504, 0.1167, 0.7202, 0.2376, 0.7232, 0.2321, 0.5504, 0.1167, 0.5283, 0.1582, 0.7183, 0.2437, 0.7202, 0.2376, 0.5283, 0.1582, 0.5146, 0.2032, 0.7177, 0.25, 0.7183, 0.2437, 0.5146, 0.2032, 0.51, 0.25, 0.7183, 0.2563, 0.7177, 0.25, 0.51, 0.25, 0.5146, 0.2968, 0.7202, 0.2624, 0.7183, 0.2563, 0.5146, 0.2968, 0.5283, 0.3418, 0.7232, 0.2679, 0.7202, 0.2624, 0.5283, 0.3418, 0.5504, 0.3833, 0.7272, 0.2728, 0.7232, 0.2679, 0.5504, 0.3833, 0.5803, 0.4197, 0.7321, 0.2768, 0.7272, 0.2728, 0.5803, 0.4197, 0.6167, 0.4496, 0.7376, 0.2798, 0.7321, 0.2768, 0.6167, 0.4496, 0.6582, 0.4717, 0.7437, 0.2817, 0.7376, 0.2798, 0.6582, 0.4717, 0.7032, 0.4854, 0.75, 0.2823, 0.7437, 0.2817, 0.7032, 0.4854, 0.75, 0.49, 0.7546, 0.2733, 0.75, 0.2738, 0.75, 0.2823, 0.7563, 0.2817, 0.7591, 0.272, 0.7546, 0.2733, 0.7563, 0.2817, 0.7624, 0.2798, 0.7632, 0.2698, 0.7591, 0.272, 0.7624, 0.2798, 0.7679, 0.2768, 0.7668, 0.2668, 0.7632, 0.2698, 0.7679, 0.2768, 0.7728, 0.2728, 0.7698, 0.2632, 0.7668, 0.2668, 0.7728, 0.2728, 0.7768, 0.2679, 0.772, 0.2591, 0.7698, 0.2632, 0.7768, 0.2679, 0.7798, 0.2624, 0.7733, 0.2546, 0.772, 0.2591, 0.7798, 0.2624, 0.7817, 0.2563, 0.7738, 0.25, 0.7733, 0.2546, 0.7817, 0.2563, 0.7823, 0.25, 0.7733, 0.2454, 0.7738, 0.25, 0.7823, 0.25, 0.7817, 0.2437, 0.772, 0.2409, 0.7733, 0.2454, 0.7817, 0.2437, 0.7798, 0.2376, 0.7698, 0.2368, 0.772, 0.2409, 0.7798, 0.2376, 0.7768, 0.2321, 0.7668, 0.2332, 0.7698, 0.2368, 0.7768, 0.2321, 0.7728, 0.2272, 0.7632, 0.2302, 0.7668, 0.2332, 0.7728, 0.2272, 0.7679, 0.2232, 0.7591, 0.228, 0.7632, 0.2302, 0.7679, 0.2232, 0.7624, 0.2202, 0.7546, 0.2267, 0.7591, 0.228, 0.7624, 0.2202, 0.7563, 0.2183, 0.75, 0.2262, 0.7546, 0.2267, 0.7563, 0.2183, 0.75, 0.2177, 0.7454, 0.2267, 0.75, 0.2262, 0.75, 0.2177, 0.7437, 0.2183, 0.7409, 0.228, 0.7454, 0.2267, 0.7437, 0.2183, 0.7376, 0.2202, 0.7368, 0.2302, 0.7409, 0.228, 0.7376, 0.2202, 0.7321, 0.2232, 0.7332, 0.2332, 0.7368, 0.2302, 0.7321, 0.2232, 0.7272, 0.2272, 0.7302, 0.2368, 0.7332, 0.2332, 0.7272, 0.2272, 0.7232, 0.2321, 0.728, 0.2409, 0.7302, 0.2368, 0.7232, 0.2321, 0.7202, 0.2376, 0.7267, 0.2454, 0.728, 0.2409, 0.7202, 0.2376, 0.7183, 0.2437, 0.7262, 0.25, 0.7267, 0.2454, 0.7183, 0.2437, 0.7177, 0.25, 0.7267, 0.2546, 0.7262, 0.25, 0.7177, 0.25, 0.7183, 0.2563, 0.728, 0.2591, 0.7267, 0.2546, 0.7183, 0.2563, 0.7202, 0.2624, 0.7302, 0.2632, 0.728, 0.2591, 0.7202, 0.2624, 0.7232, 0.2679, 0.7332, 0.2668, 0.7302, 0.2632, 0.7232, 0.2679, 0.7272, 0.2728, 0.7368, 0.2698, 0.7332, 0.2668, 0.7272, 0.2728, 0.7321, 0.2768, 0.7409, 0.272, 0.7368, 0.2698, 0.7321, 0.2768, 0.7376, 0.2798, 0.7454, 0.2733, 0.7409, 0.272, 0.7376, 0.2798, 0.7437, 0.2817, 0.75, 0.2738, 0.7454, 0.2733, 0.7437, 0.2817, 0.75, 0.2823])
me_cylinder_001.materials.append(mat_speaker)
me_cylinder_001.use_remesh_fix_poles = True
me_cylinder_001.use_remesh_preserve_attributes = False
me_cylinder_001.use_mirror_vertex_groups = False
me_cylinder_001.update()

# ---- objects
ob_cube = bpy.data.objects.new('Cube', me_cube)
ob_light = bpy.data.objects.new('Light', light_light)
ob_camera = bpy.data.objects.new('Camera', cam_camera)
ob_cylinder = bpy.data.objects.new('Cylinder', me_cylinder)
ob_cylinder_001 = bpy.data.objects.new('Cylinder.001', me_cylinder_001)

# ---- transforms, parenting, visibility, modifiers, constraints
ob_cube.location = (0.0, 0.0, 0.0)
ob_cube.scale = (0.7215, 0.7215, 1.333)
ob_cube.lock_rotations_4d = False
ob_cube.empty_display_type = 'ARROWS'
ob_cube.lineart.crease_threshold = 0.0
ob_light.location = (4.076, -4.482, 5.257)
ob_light.rotation_euler = (0.6503, 0.05522, 1.866)
ob_light.lock_rotations_4d = False
ob_light.empty_display_type = 'ARROWS'
ob_light.color = (0.0, 0.0, 0.0, 0.0)
ob_light.lineart.crease_threshold = 0.0
ob_camera.location = (7.359, -6.926, 4.958)
ob_camera.rotation_euler = (1.109, 0.0, 0.8149)
ob_camera.lock_rotations_4d = False
ob_camera.empty_display_type = 'ARROWS'
ob_camera.color = (0.0, 0.0, 0.0, 0.0)
ob_camera.display_type = 'WIRE'
ob_camera.lineart.crease_threshold = 0.0
ob_cylinder.location = (0.03867, -0.7441, 0.6237)
ob_cylinder.rotation_euler = (-1.571, -2.22e-16, 2.22e-16)
ob_cylinder.scale = (0.5134, 0.5134, 0.09734)
ob_cylinder.lineart.crease_threshold = 0.0
ob_cylinder_001.location = (0.03867, -0.7441, -0.6464)
ob_cylinder_001.rotation_euler = (-1.571, -2.22e-16, 2.22e-16)
ob_cylinder_001.scale = (0.5134, 0.5134, 0.09734)
ob_cylinder_001.lineart.crease_threshold = 0.0

# ---- collection membership
col_collection.objects.link(ob_cube)
col_collection.objects.link(ob_light)
col_collection.objects.link(ob_camera)
col_collection.objects.link(ob_cylinder)
col_collection.objects.link(ob_cylinder_001)

# ---- scene / render settings (as saved in the file)
scene.camera = ob_camera
scene.frame_start = 1; scene.frame_end = 250; scene.frame_set(1)
scene.render.engine = 'BLENDER_EEVEE_NEXT'
scene.cycles.use_denoising = False
scene.cycles.samples = 128
scene.cycles.sampling_pattern = 'TABULATED_SOBOL'
scene.cycles.use_adaptive_sampling = False
scene.cycles.use_light_tree = False
scene.view_settings.view_transform = 'Filmic'
bpy.context.view_layer.update()
